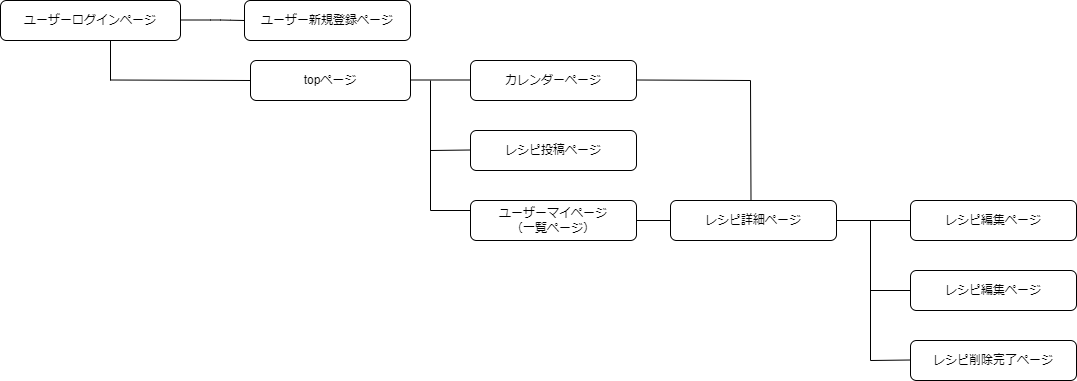

The diagram above was exported from draw.io. Its source (the exported page's mxGraphModel, read from the mxfile embedded in the PNG):
<mxGraphModel dx="934" dy="563" grid="1" gridSize="10" guides="1" tooltips="1" connect="1" arrows="1" fold="1" page="1" pageScale="1" pageWidth="827" pageHeight="1169" math="0" shadow="0">
  <root>
    <mxCell id="0" />
    <mxCell id="1" parent="0" />
    <mxCell id="2" value="ユーザーログインページ" style="rounded=1;whiteSpace=wrap;html=1;" parent="1" vertex="1">
      <mxGeometry x="50" y="40" width="180" height="40" as="geometry" />
    </mxCell>
    <mxCell id="3" value="ユーザー新規登録ページ" style="rounded=1;whiteSpace=wrap;html=1;" parent="1" vertex="1">
      <mxGeometry x="294" y="40" width="166" height="40" as="geometry" />
    </mxCell>
    <mxCell id="6" value="レシピ投稿ページ" style="rounded=1;whiteSpace=wrap;html=1;" parent="1" vertex="1">
      <mxGeometry x="520" y="170" width="166" height="40" as="geometry" />
    </mxCell>
    <mxCell id="12" value="" style="endArrow=none;html=1;entryX=0;entryY=0.5;entryDx=0;entryDy=0;" parent="1" target="3" edge="1">
      <mxGeometry width="50" height="50" relative="1" as="geometry">
        <mxPoint x="230" y="59.5" as="sourcePoint" />
        <mxPoint x="290" y="60" as="targetPoint" />
        <Array as="points">
          <mxPoint x="270" y="59.5" />
        </Array>
      </mxGeometry>
    </mxCell>
    <mxCell id="13" value="" style="endArrow=none;html=1;" parent="1" edge="1">
      <mxGeometry width="50" height="50" relative="1" as="geometry">
        <mxPoint x="160" y="120" as="sourcePoint" />
        <mxPoint x="160" y="80" as="targetPoint" />
      </mxGeometry>
    </mxCell>
    <mxCell id="16" value="カレンダーページ" style="rounded=1;whiteSpace=wrap;html=1;" parent="1" vertex="1">
      <mxGeometry x="520" y="100" width="166" height="40" as="geometry" />
    </mxCell>
    <mxCell id="18" value="&lt;div&gt;&lt;br&gt;&lt;/div&gt;&lt;div&gt;ユーザーマイページ&lt;/div&gt;&lt;div&gt;（一覧ページ）&lt;/div&gt;&lt;div&gt;&lt;br&gt;&lt;/div&gt;" style="rounded=1;whiteSpace=wrap;html=1;" parent="1" vertex="1">
      <mxGeometry x="520" y="240" width="166" height="40" as="geometry" />
    </mxCell>
    <mxCell id="19" value="レシピ編集ページ" style="rounded=1;whiteSpace=wrap;html=1;" parent="1" vertex="1">
      <mxGeometry x="960" y="310" width="166" height="40" as="geometry" />
    </mxCell>
    <mxCell id="20" value="レシピ削除完了ページ" style="rounded=1;whiteSpace=wrap;html=1;" parent="1" vertex="1">
      <mxGeometry x="960" y="380" width="166" height="40" as="geometry" />
    </mxCell>
    <mxCell id="21" value="レシピ編集ページ" style="rounded=1;whiteSpace=wrap;html=1;" parent="1" vertex="1">
      <mxGeometry x="960" y="240" width="166" height="40" as="geometry" />
    </mxCell>
    <mxCell id="24" value="&lt;div&gt;topページ&lt;/div&gt;" style="rounded=1;whiteSpace=wrap;html=1;" parent="1" vertex="1">
      <mxGeometry x="300" y="100" width="160" height="40" as="geometry" />
    </mxCell>
    <mxCell id="26" value="" style="endArrow=none;html=1;entryX=0;entryY=0.5;entryDx=0;entryDy=0;" parent="1" target="24" edge="1">
      <mxGeometry width="50" height="50" relative="1" as="geometry">
        <mxPoint x="160" y="119.5" as="sourcePoint" />
        <mxPoint x="240" y="119.5" as="targetPoint" />
      </mxGeometry>
    </mxCell>
    <mxCell id="27" value="" style="endArrow=none;html=1;" parent="1" edge="1">
      <mxGeometry width="50" height="50" relative="1" as="geometry">
        <mxPoint x="460" y="119.5" as="sourcePoint" />
        <mxPoint x="520" y="119.5" as="targetPoint" />
      </mxGeometry>
    </mxCell>
    <mxCell id="28" value="" style="endArrow=none;html=1;" parent="1" edge="1">
      <mxGeometry width="50" height="50" relative="1" as="geometry">
        <mxPoint x="480" y="190" as="sourcePoint" />
        <mxPoint x="520" y="189.5" as="targetPoint" />
      </mxGeometry>
    </mxCell>
    <mxCell id="29" value="" style="endArrow=none;html=1;" parent="1" edge="1">
      <mxGeometry width="50" height="50" relative="1" as="geometry">
        <mxPoint x="480" y="250" as="sourcePoint" />
        <mxPoint x="520" y="250" as="targetPoint" />
      </mxGeometry>
    </mxCell>
    <mxCell id="30" value="" style="endArrow=none;html=1;" parent="1" edge="1">
      <mxGeometry width="50" height="50" relative="1" as="geometry">
        <mxPoint x="480" y="250" as="sourcePoint" />
        <mxPoint x="480" y="120" as="targetPoint" />
      </mxGeometry>
    </mxCell>
    <mxCell id="35" value="レシピ詳細ページ" style="rounded=1;whiteSpace=wrap;html=1;" parent="1" vertex="1">
      <mxGeometry x="720" y="240" width="166" height="40" as="geometry" />
    </mxCell>
    <mxCell id="36" value="" style="endArrow=none;html=1;" parent="1" edge="1">
      <mxGeometry width="50" height="50" relative="1" as="geometry">
        <mxPoint x="686" y="260" as="sourcePoint" />
        <mxPoint x="720" y="260" as="targetPoint" />
      </mxGeometry>
    </mxCell>
    <mxCell id="39" value="" style="endArrow=none;html=1;entryX=0;entryY=0.5;entryDx=0;entryDy=0;" parent="1" target="21" edge="1">
      <mxGeometry width="50" height="50" relative="1" as="geometry">
        <mxPoint x="886" y="260" as="sourcePoint" />
        <mxPoint x="920" y="260" as="targetPoint" />
      </mxGeometry>
    </mxCell>
    <mxCell id="40" value="" style="endArrow=none;html=1;" parent="1" edge="1">
      <mxGeometry width="50" height="50" relative="1" as="geometry">
        <mxPoint x="920" y="400" as="sourcePoint" />
        <mxPoint x="960" y="399.5" as="targetPoint" />
      </mxGeometry>
    </mxCell>
    <mxCell id="41" value="" style="endArrow=none;html=1;" parent="1" edge="1">
      <mxGeometry width="50" height="50" relative="1" as="geometry">
        <mxPoint x="920" y="330" as="sourcePoint" />
        <mxPoint x="960" y="330" as="targetPoint" />
      </mxGeometry>
    </mxCell>
    <mxCell id="42" value="" style="endArrow=none;html=1;" parent="1" edge="1">
      <mxGeometry width="50" height="50" relative="1" as="geometry">
        <mxPoint x="920" y="400" as="sourcePoint" />
        <mxPoint x="920" y="260" as="targetPoint" />
      </mxGeometry>
    </mxCell>
    <mxCell id="45" value="" style="endArrow=none;html=1;" parent="1" edge="1">
      <mxGeometry width="50" height="50" relative="1" as="geometry">
        <mxPoint x="800.5" y="240" as="sourcePoint" />
        <mxPoint x="800" y="120" as="targetPoint" />
      </mxGeometry>
    </mxCell>
    <mxCell id="46" value="" style="endArrow=none;html=1;" parent="1" edge="1">
      <mxGeometry width="50" height="50" relative="1" as="geometry">
        <mxPoint x="686" y="119.5" as="sourcePoint" />
        <mxPoint x="800" y="120" as="targetPoint" />
      </mxGeometry>
    </mxCell>
  </root>
</mxGraphModel>